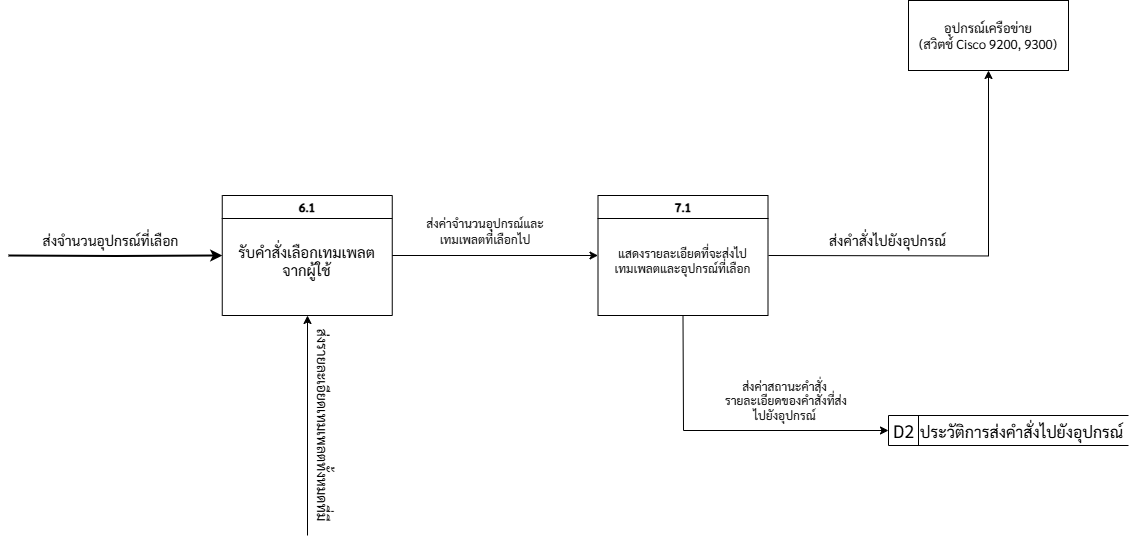

The diagram above was exported from draw.io. Its source (the exported page's mxGraphModel, read from the mxfile embedded in the PNG):
<mxGraphModel dx="1354" dy="708" grid="1" gridSize="10" guides="1" tooltips="1" connect="1" arrows="1" fold="1" page="1" pageScale="1" pageWidth="827" pageHeight="1169" math="0" shadow="0">
  <root>
    <mxCell id="0" />
    <mxCell id="1" parent="0" />
    <mxCell id="3KsHHXEOKnr_Pd0jzRqD-1" style="edgeStyle=orthogonalEdgeStyle;rounded=0;orthogonalLoop=1;jettySize=auto;html=1;entryX=0;entryY=0.5;entryDx=0;entryDy=0;fontFamily=Sarabun;fontSource=https%3A%2F%2Ffonts.googleapis.com%2Fcss%3Ffamily%3DSarabun;strokeWidth=2;" edge="1" parent="1" target="3KsHHXEOKnr_Pd0jzRqD-3">
      <mxGeometry relative="1" as="geometry">
        <mxPoint x="630" y="730" as="sourcePoint" />
      </mxGeometry>
    </mxCell>
    <mxCell id="3KsHHXEOKnr_Pd0jzRqD-2" style="edgeStyle=orthogonalEdgeStyle;rounded=0;orthogonalLoop=1;jettySize=auto;html=1;exitX=1;exitY=0.5;exitDx=0;exitDy=0;entryX=0;entryY=0.5;entryDx=0;entryDy=0;fontFamily=Sarabun;fontSource=https%3A%2F%2Ffonts.googleapis.com%2Fcss%3Ffamily%3DSarabun;" edge="1" parent="1" source="3KsHHXEOKnr_Pd0jzRqD-3" target="3KsHHXEOKnr_Pd0jzRqD-5">
      <mxGeometry relative="1" as="geometry">
        <mxPoint x="1039.5" y="730" as="sourcePoint" />
      </mxGeometry>
    </mxCell>
    <mxCell id="3KsHHXEOKnr_Pd0jzRqD-3" value="6.1" style="swimlane;whiteSpace=wrap;html=1;fontFamily=Sarabun;fontSource=https%3A%2F%2Ffonts.googleapis.com%2Fcss%3Ffamily%3DSarabun;" vertex="1" parent="1">
      <mxGeometry x="843.75" y="670" width="170" height="120" as="geometry" />
    </mxCell>
    <mxCell id="3KsHHXEOKnr_Pd0jzRqD-4" value="รับคำสั่งเลือกเทมเพลต&lt;div&gt;จากผู้ใช้&lt;/div&gt;" style="text;html=1;align=center;verticalAlign=middle;whiteSpace=wrap;rounded=0;fontFamily=Sarabun;fontSource=https%3A%2F%2Ffonts.googleapis.com%2Fcss%3Ffamily%3DSarabun;fontSize=15;" vertex="1" parent="3KsHHXEOKnr_Pd0jzRqD-3">
      <mxGeometry x="12.5" y="50" width="145" height="30" as="geometry" />
    </mxCell>
    <mxCell id="3KsHHXEOKnr_Pd0jzRqD-5" value="7.1" style="swimlane;whiteSpace=wrap;html=1;fontFamily=Sarabun;fontSource=https%3A%2F%2Ffonts.googleapis.com%2Fcss%3Ffamily%3DSarabun;" vertex="1" parent="1">
      <mxGeometry x="1219.5" y="670" width="170" height="120" as="geometry" />
    </mxCell>
    <mxCell id="3KsHHXEOKnr_Pd0jzRqD-6" value="แสดงรายละเอียดที่จะส่งไป เทมเพลตและอุปกรณ์ที่เลือก" style="text;html=1;align=center;verticalAlign=middle;whiteSpace=wrap;rounded=0;fontFamily=Sarabun;fontSource=https%3A%2F%2Ffonts.googleapis.com%2Fcss%3Ffamily%3DSarabun;" vertex="1" parent="3KsHHXEOKnr_Pd0jzRqD-5">
      <mxGeometry x="14.38" y="50" width="141.25" height="30" as="geometry" />
    </mxCell>
    <mxCell id="3KsHHXEOKnr_Pd0jzRqD-7" value="ส่งจำนวนอุปกรณ์ที่เลือก" style="text;html=1;align=center;verticalAlign=middle;whiteSpace=wrap;rounded=0;fontFamily=Sarabun;fontSource=https%3A%2F%2Ffonts.googleapis.com%2Fcss%3Ffamily%3DSarabun;fontSize=14;" vertex="1" parent="1">
      <mxGeometry x="650" y="700" width="165" height="30" as="geometry" />
    </mxCell>
    <mxCell id="3KsHHXEOKnr_Pd0jzRqD-8" value="&lt;font style=&quot;font-size: 12px;&quot;&gt;ส่งค่าจำนวนอุปกรณ์และเทมเพลตที่เลือกไป&lt;/font&gt;" style="text;html=1;align=center;verticalAlign=middle;whiteSpace=wrap;rounded=0;fontFamily=Sarabun;fontSource=https%3A%2F%2Ffonts.googleapis.com%2Fcss%3Ffamily%3DSarabun;fontSize=13;" vertex="1" parent="1">
      <mxGeometry x="1028.75" y="690" width="156.25" height="30" as="geometry" />
    </mxCell>
    <mxCell id="3KsHHXEOKnr_Pd0jzRqD-9" value="ส่งคำสั่งไปยังอุปกรณ์" style="text;html=1;align=center;verticalAlign=middle;whiteSpace=wrap;rounded=0;fontFamily=Sarabun;fontSource=https%3A%2F%2Ffonts.googleapis.com%2Fcss%3Ffamily%3DSarabun;fontSize=14;" vertex="1" parent="1">
      <mxGeometry x="1440" y="700" width="139" height="30" as="geometry" />
    </mxCell>
    <mxCell id="3KsHHXEOKnr_Pd0jzRqD-10" value="ส่งค่าสถานะคำสั่ง&lt;div&gt;&amp;nbsp;รายละเอียดของคำสั่งที่ส่งไปยังอุปกรณ์&lt;/div&gt;" style="text;html=1;align=center;verticalAlign=middle;whiteSpace=wrap;rounded=0;fontFamily=Sarabun;fontSource=https%3A%2F%2Ffonts.googleapis.com%2Fcss%3Ffamily%3DSarabun;rotation=0;" vertex="1" parent="1">
      <mxGeometry x="1340" y="860" width="133" height="30" as="geometry" />
    </mxCell>
    <mxCell id="3KsHHXEOKnr_Pd0jzRqD-14" value="" style="group" connectable="0" vertex="1" parent="1">
      <mxGeometry x="1510" y="890" width="240" height="30" as="geometry" />
    </mxCell>
    <mxCell id="3KsHHXEOKnr_Pd0jzRqD-15" value="&lt;font style=&quot;font-size: 18px;&quot; data-font-src=&quot;https://fonts.googleapis.com/css?family=Sarabun&quot; face=&quot;Sarabun&quot;&gt;D2&lt;/font&gt;" style="html=1;dashed=0;whiteSpace=wrap;shape=mxgraph.dfd.dataStoreID;align=left;spacingLeft=3;points=[[0,0],[0.5,0],[1,0],[0,0.5],[1,0.5],[0,1],[0.5,1],[1,1]];" vertex="1" parent="3KsHHXEOKnr_Pd0jzRqD-14">
      <mxGeometry width="240" height="30" as="geometry" />
    </mxCell>
    <mxCell id="3KsHHXEOKnr_Pd0jzRqD-16" value="&lt;span lang=&quot;TH&quot; style=&quot;&quot;&gt;&lt;font style=&quot;font-size: 16px;&quot;&gt;ประวัติการส่งคำสั่งไปยังอุปกรณ์&lt;/font&gt;&lt;/span&gt;" style="text;whiteSpace=wrap;html=1;fillColor=none;fontFamily=Sarabun;fontSource=https%3A%2F%2Ffonts.googleapis.com%2Fcss%3Ffamily%3DSarabun;" vertex="1" parent="3KsHHXEOKnr_Pd0jzRqD-14">
      <mxGeometry x="30" width="210" height="30" as="geometry" />
    </mxCell>
    <mxCell id="3KsHHXEOKnr_Pd0jzRqD-17" value="" style="endArrow=classic;html=1;rounded=0;exitX=0.5;exitY=1;exitDx=0;exitDy=0;entryX=0;entryY=0.5;entryDx=0;entryDy=0;" edge="1" parent="1" source="3KsHHXEOKnr_Pd0jzRqD-5" target="3KsHHXEOKnr_Pd0jzRqD-15">
      <mxGeometry width="50" height="50" relative="1" as="geometry">
        <mxPoint x="1150" y="990" as="sourcePoint" />
        <mxPoint x="1200" y="940" as="targetPoint" />
        <Array as="points">
          <mxPoint x="1305" y="905" />
        </Array>
      </mxGeometry>
    </mxCell>
    <mxCell id="3KsHHXEOKnr_Pd0jzRqD-18" value="" style="rounded=0;whiteSpace=wrap;html=1;fontFamily=Sarabun;fontSource=https%3A%2F%2Ffonts.googleapis.com%2Fcss%3Ffamily%3DSarabun;" vertex="1" parent="1">
      <mxGeometry x="1530" y="475" width="160" height="70" as="geometry" />
    </mxCell>
    <mxCell id="3KsHHXEOKnr_Pd0jzRqD-19" value="อุปกรณ์เครือข่าย&lt;br&gt;(สวิตช์ Cisco 9200, 9300)" style="text;html=1;align=center;verticalAlign=middle;whiteSpace=wrap;rounded=0;fontFamily=Sarabun;fontSource=https%3A%2F%2Ffonts.googleapis.com%2Fcss%3Ffamily%3DSarabun;fontSize=13;" vertex="1" parent="1">
      <mxGeometry x="1535" y="495" width="150" height="30" as="geometry" />
    </mxCell>
    <mxCell id="3KsHHXEOKnr_Pd0jzRqD-20" style="edgeStyle=orthogonalEdgeStyle;rounded=0;orthogonalLoop=1;jettySize=auto;html=1;exitX=1;exitY=0.5;exitDx=0;exitDy=0;entryX=0.5;entryY=1;entryDx=0;entryDy=0;fontFamily=Sarabun;fontSource=https%3A%2F%2Ffonts.googleapis.com%2Fcss%3Ffamily%3DSarabun;" edge="1" parent="1" target="3KsHHXEOKnr_Pd0jzRqD-18">
      <mxGeometry relative="1" as="geometry">
        <mxPoint x="1390" y="730" as="sourcePoint" />
      </mxGeometry>
    </mxCell>
    <mxCell id="3KsHHXEOKnr_Pd0jzRqD-21" style="edgeStyle=orthogonalEdgeStyle;rounded=0;orthogonalLoop=1;jettySize=auto;html=1;entryX=0.5;entryY=1;entryDx=0;entryDy=0;fontFamily=Sarabun;fontSource=https%3A%2F%2Ffonts.googleapis.com%2Fcss%3Ffamily%3DSarabun;" edge="1" parent="1">
      <mxGeometry relative="1" as="geometry">
        <mxPoint x="929" y="1010" as="sourcePoint" />
        <mxPoint x="929" y="790" as="targetPoint" />
      </mxGeometry>
    </mxCell>
    <mxCell id="3KsHHXEOKnr_Pd0jzRqD-22" value="ส่งรายละเอียดเทมเพลตทั้งหมดที่มี" style="text;html=1;align=center;verticalAlign=middle;whiteSpace=wrap;rounded=0;fontFamily=Sarabun;fontSource=https%3A%2F%2Ffonts.googleapis.com%2Fcss%3Ffamily%3DSarabun;fontSize=14;rotation=90;" vertex="1" parent="1">
      <mxGeometry x="840" y="890" width="210" height="20" as="geometry" />
    </mxCell>
  </root>
</mxGraphModel>